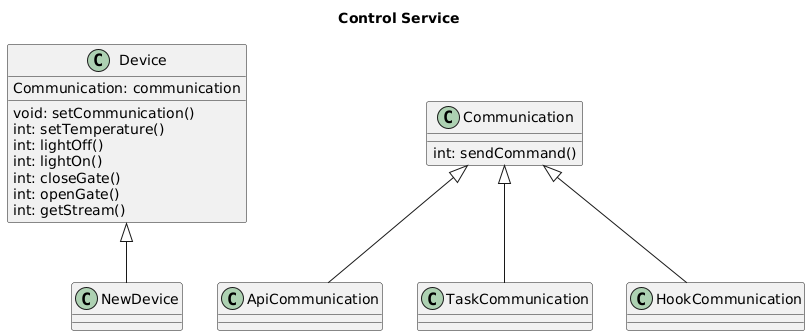

The diagram above was rendered by PlantUML. Its source (embedded in the PNG):
@startuml
title Control Service

top to bottom direction

class Device {
    Communication: communication
    void: setCommunication()
    int: setTemperature()
    int: lightOff()
    int: lightOn()
    int: closeGate()
    int: openGate()
    int: getStream()
}

class NewDevice extends Device

class ApiCommunication extends Communication

class TaskCommunication extends Communication

class HookCommunication extends Communication

class Communication {
    int: sendCommand()
}
@enduml